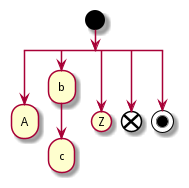

The diagram above was rendered by PlantUML. Its source (embedded in the PNG):
@startuml
start
split
  :A;
  kill
split again
  :b;
  :c;
  detach
split again
  (Z)
  detach
split again
  end
split again
  stop
end split
@enduml